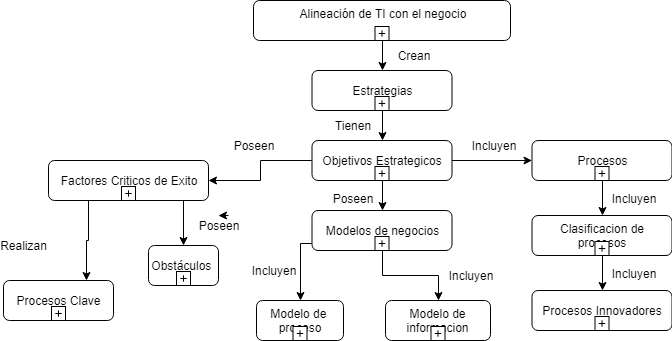

The diagram above was exported from draw.io. Its source (the exported page's mxGraphModel, read from the mxfile embedded in the PNG):
<mxGraphModel dx="1010" dy="582" grid="1" gridSize="10" guides="1" tooltips="1" connect="1" arrows="1" fold="1" page="1" pageScale="1" pageWidth="827" pageHeight="1169" math="0" shadow="0">
  <root>
    <mxCell id="0" />
    <mxCell id="1" parent="0" />
    <mxCell id="8lPyO-6z8dYbFcMSK1ML-6" value="" style="edgeStyle=orthogonalEdgeStyle;rounded=0;orthogonalLoop=1;jettySize=auto;html=1;" edge="1" parent="1" source="8lPyO-6z8dYbFcMSK1ML-3" target="8lPyO-6z8dYbFcMSK1ML-4">
      <mxGeometry relative="1" as="geometry" />
    </mxCell>
    <mxCell id="8lPyO-6z8dYbFcMSK1ML-2" value="&lt;span&gt;Alineación de TI con el negocio&lt;br&gt;&lt;br&gt;&lt;/span&gt;" style="html=1;whiteSpace=wrap;rounded=1;" vertex="1" parent="1">
      <mxGeometry x="310" y="40" width="257" height="40" as="geometry" />
    </mxCell>
    <mxCell id="8lPyO-6z8dYbFcMSK1ML-3" value="" style="html=1;shape=plus;outlineConnect=0;" vertex="1" parent="8lPyO-6z8dYbFcMSK1ML-2">
      <mxGeometry x="0.5" y="1" width="14" height="14" relative="1" as="geometry">
        <mxPoint x="-7" y="-14" as="offset" />
      </mxGeometry>
    </mxCell>
    <mxCell id="8lPyO-6z8dYbFcMSK1ML-9" value="" style="edgeStyle=orthogonalEdgeStyle;rounded=0;orthogonalLoop=1;jettySize=auto;html=1;" edge="1" parent="1" source="8lPyO-6z8dYbFcMSK1ML-4" target="8lPyO-6z8dYbFcMSK1ML-7">
      <mxGeometry relative="1" as="geometry" />
    </mxCell>
    <mxCell id="8lPyO-6z8dYbFcMSK1ML-4" value="&lt;span&gt;Estrategias&lt;br&gt;&lt;/span&gt;" style="html=1;whiteSpace=wrap;rounded=1;" vertex="1" parent="1">
      <mxGeometry x="368.5" y="110" width="140" height="40" as="geometry" />
    </mxCell>
    <mxCell id="8lPyO-6z8dYbFcMSK1ML-5" value="" style="html=1;shape=plus;outlineConnect=0;" vertex="1" parent="8lPyO-6z8dYbFcMSK1ML-4">
      <mxGeometry x="0.5" y="1" width="14" height="14" relative="1" as="geometry">
        <mxPoint x="-7" y="-14" as="offset" />
      </mxGeometry>
    </mxCell>
    <mxCell id="8lPyO-6z8dYbFcMSK1ML-12" value="" style="edgeStyle=orthogonalEdgeStyle;rounded=0;orthogonalLoop=1;jettySize=auto;html=1;" edge="1" parent="1" source="8lPyO-6z8dYbFcMSK1ML-7" target="8lPyO-6z8dYbFcMSK1ML-10">
      <mxGeometry relative="1" as="geometry" />
    </mxCell>
    <mxCell id="8lPyO-6z8dYbFcMSK1ML-24" value="" style="edgeStyle=orthogonalEdgeStyle;rounded=0;orthogonalLoop=1;jettySize=auto;html=1;" edge="1" parent="1" source="8lPyO-6z8dYbFcMSK1ML-7" target="8lPyO-6z8dYbFcMSK1ML-22">
      <mxGeometry relative="1" as="geometry" />
    </mxCell>
    <mxCell id="8lPyO-6z8dYbFcMSK1ML-39" value="" style="edgeStyle=orthogonalEdgeStyle;rounded=0;orthogonalLoop=1;jettySize=auto;html=1;" edge="1" parent="1" source="8lPyO-6z8dYbFcMSK1ML-8" target="8lPyO-6z8dYbFcMSK1ML-37">
      <mxGeometry relative="1" as="geometry" />
    </mxCell>
    <mxCell id="8lPyO-6z8dYbFcMSK1ML-7" value="&lt;span&gt;Objetivos Estrategicos&lt;br&gt;&lt;/span&gt;" style="html=1;whiteSpace=wrap;rounded=1;" vertex="1" parent="1">
      <mxGeometry x="368.5" y="180" width="140" height="40" as="geometry" />
    </mxCell>
    <mxCell id="8lPyO-6z8dYbFcMSK1ML-8" value="" style="html=1;shape=plus;outlineConnect=0;" vertex="1" parent="8lPyO-6z8dYbFcMSK1ML-7">
      <mxGeometry x="0.5" y="1" width="14" height="14" relative="1" as="geometry">
        <mxPoint x="-7" y="-14" as="offset" />
      </mxGeometry>
    </mxCell>
    <mxCell id="8lPyO-6z8dYbFcMSK1ML-47" value="" style="edgeStyle=orthogonalEdgeStyle;rounded=0;orthogonalLoop=1;jettySize=auto;html=1;" edge="1" parent="1" source="8lPyO-6z8dYbFcMSK1ML-38" target="8lPyO-6z8dYbFcMSK1ML-45">
      <mxGeometry relative="1" as="geometry" />
    </mxCell>
    <mxCell id="8lPyO-6z8dYbFcMSK1ML-50" value="" style="edgeStyle=orthogonalEdgeStyle;rounded=0;orthogonalLoop=1;jettySize=auto;html=1;" edge="1" parent="1" source="8lPyO-6z8dYbFcMSK1ML-38" target="8lPyO-6z8dYbFcMSK1ML-48">
      <mxGeometry relative="1" as="geometry" />
    </mxCell>
    <mxCell id="8lPyO-6z8dYbFcMSK1ML-37" value="&lt;span&gt;Modelos de negocios&lt;br&gt;&lt;/span&gt;" style="html=1;whiteSpace=wrap;rounded=1;" vertex="1" parent="1">
      <mxGeometry x="368.5" y="250" width="140" height="40" as="geometry" />
    </mxCell>
    <mxCell id="8lPyO-6z8dYbFcMSK1ML-38" value="" style="html=1;shape=plus;outlineConnect=0;" vertex="1" parent="8lPyO-6z8dYbFcMSK1ML-37">
      <mxGeometry x="0.5" y="1" width="14" height="14" relative="1" as="geometry">
        <mxPoint x="-7" y="-14" as="offset" />
      </mxGeometry>
    </mxCell>
    <mxCell id="8lPyO-6z8dYbFcMSK1ML-48" value="&lt;span&gt;Modelo de informacion&lt;br&gt;&lt;/span&gt;" style="html=1;whiteSpace=wrap;rounded=1;" vertex="1" parent="1">
      <mxGeometry x="442" y="340" width="105" height="40" as="geometry" />
    </mxCell>
    <mxCell id="8lPyO-6z8dYbFcMSK1ML-49" value="" style="html=1;shape=plus;outlineConnect=0;" vertex="1" parent="8lPyO-6z8dYbFcMSK1ML-48">
      <mxGeometry x="0.5" y="1" width="14" height="14" relative="1" as="geometry">
        <mxPoint x="-7" y="-14" as="offset" />
      </mxGeometry>
    </mxCell>
    <mxCell id="8lPyO-6z8dYbFcMSK1ML-45" value="&lt;span&gt;Modelo de &lt;br&gt;proceso&lt;br&gt;&lt;/span&gt;" style="html=1;whiteSpace=wrap;rounded=1;" vertex="1" parent="1">
      <mxGeometry x="313" y="340" width="87" height="40" as="geometry" />
    </mxCell>
    <mxCell id="8lPyO-6z8dYbFcMSK1ML-46" value="" style="html=1;shape=plus;outlineConnect=0;" vertex="1" parent="8lPyO-6z8dYbFcMSK1ML-45">
      <mxGeometry x="0.5" y="1" width="14" height="14" relative="1" as="geometry">
        <mxPoint x="-7" y="-14" as="offset" />
      </mxGeometry>
    </mxCell>
    <mxCell id="8lPyO-6z8dYbFcMSK1ML-27" value="" style="edgeStyle=orthogonalEdgeStyle;rounded=0;orthogonalLoop=1;jettySize=auto;html=1;" edge="1" parent="1" source="8lPyO-6z8dYbFcMSK1ML-23" target="8lPyO-6z8dYbFcMSK1ML-25">
      <mxGeometry relative="1" as="geometry" />
    </mxCell>
    <mxCell id="8lPyO-6z8dYbFcMSK1ML-22" value="&lt;span&gt;Procesos&lt;br&gt;&lt;/span&gt;" style="html=1;whiteSpace=wrap;rounded=1;" vertex="1" parent="1">
      <mxGeometry x="588.5" y="180" width="140" height="40" as="geometry" />
    </mxCell>
    <mxCell id="8lPyO-6z8dYbFcMSK1ML-23" value="" style="html=1;shape=plus;outlineConnect=0;" vertex="1" parent="8lPyO-6z8dYbFcMSK1ML-22">
      <mxGeometry x="0.5" y="1" width="14" height="14" relative="1" as="geometry">
        <mxPoint x="-7" y="-14" as="offset" />
      </mxGeometry>
    </mxCell>
    <mxCell id="8lPyO-6z8dYbFcMSK1ML-36" value="" style="edgeStyle=orthogonalEdgeStyle;rounded=0;orthogonalLoop=1;jettySize=auto;html=1;" edge="1" parent="1" source="8lPyO-6z8dYbFcMSK1ML-26" target="8lPyO-6z8dYbFcMSK1ML-34">
      <mxGeometry relative="1" as="geometry" />
    </mxCell>
    <mxCell id="8lPyO-6z8dYbFcMSK1ML-25" value="&lt;span&gt;Clasificacion de procesos&lt;br&gt;&lt;/span&gt;" style="html=1;whiteSpace=wrap;rounded=1;" vertex="1" parent="1">
      <mxGeometry x="588.5" y="255" width="140" height="40" as="geometry" />
    </mxCell>
    <mxCell id="8lPyO-6z8dYbFcMSK1ML-26" value="" style="html=1;shape=plus;outlineConnect=0;" vertex="1" parent="8lPyO-6z8dYbFcMSK1ML-25">
      <mxGeometry x="0.5" y="1" width="14" height="14" relative="1" as="geometry">
        <mxPoint x="-7" y="-14" as="offset" />
      </mxGeometry>
    </mxCell>
    <mxCell id="8lPyO-6z8dYbFcMSK1ML-34" value="&lt;span&gt;Procesos Innovadores&lt;br&gt;&lt;/span&gt;" style="html=1;whiteSpace=wrap;rounded=1;" vertex="1" parent="1">
      <mxGeometry x="588.5" y="330" width="140" height="40" as="geometry" />
    </mxCell>
    <mxCell id="8lPyO-6z8dYbFcMSK1ML-35" value="" style="html=1;shape=plus;outlineConnect=0;" vertex="1" parent="8lPyO-6z8dYbFcMSK1ML-34">
      <mxGeometry x="0.5" y="1" width="14" height="14" relative="1" as="geometry">
        <mxPoint x="-7" y="-14" as="offset" />
      </mxGeometry>
    </mxCell>
    <mxCell id="8lPyO-6z8dYbFcMSK1ML-18" value="" style="edgeStyle=orthogonalEdgeStyle;rounded=0;orthogonalLoop=1;jettySize=auto;html=1;" edge="1" parent="1" source="8lPyO-6z8dYbFcMSK1ML-11" target="8lPyO-6z8dYbFcMSK1ML-16">
      <mxGeometry relative="1" as="geometry" />
    </mxCell>
    <mxCell id="8lPyO-6z8dYbFcMSK1ML-20" style="edgeStyle=orthogonalEdgeStyle;rounded=0;orthogonalLoop=1;jettySize=auto;html=1;exitX=0.25;exitY=1;exitDx=0;exitDy=0;entryX=0.75;entryY=0;entryDx=0;entryDy=0;" edge="1" parent="1" source="8lPyO-6z8dYbFcMSK1ML-10" target="8lPyO-6z8dYbFcMSK1ML-13">
      <mxGeometry relative="1" as="geometry" />
    </mxCell>
    <mxCell id="8lPyO-6z8dYbFcMSK1ML-10" value="&lt;span&gt;Factores Criticos de Exito&lt;br&gt;&lt;/span&gt;" style="html=1;whiteSpace=wrap;rounded=1;" vertex="1" parent="1">
      <mxGeometry x="105" y="200" width="160" height="40" as="geometry" />
    </mxCell>
    <mxCell id="8lPyO-6z8dYbFcMSK1ML-11" value="" style="html=1;shape=plus;outlineConnect=0;" vertex="1" parent="8lPyO-6z8dYbFcMSK1ML-10">
      <mxGeometry x="0.5" y="1" width="14" height="14" relative="1" as="geometry">
        <mxPoint x="-7" y="-14" as="offset" />
      </mxGeometry>
    </mxCell>
    <mxCell id="8lPyO-6z8dYbFcMSK1ML-16" value="&lt;span&gt;Obstáculos&amp;nbsp;&lt;br&gt;&lt;/span&gt;" style="html=1;whiteSpace=wrap;rounded=1;" vertex="1" parent="1">
      <mxGeometry x="205" y="285" width="70" height="40" as="geometry" />
    </mxCell>
    <mxCell id="8lPyO-6z8dYbFcMSK1ML-17" value="" style="html=1;shape=plus;outlineConnect=0;" vertex="1" parent="8lPyO-6z8dYbFcMSK1ML-16">
      <mxGeometry x="0.5" y="1" width="14" height="14" relative="1" as="geometry">
        <mxPoint x="-7" y="-14" as="offset" />
      </mxGeometry>
    </mxCell>
    <mxCell id="8lPyO-6z8dYbFcMSK1ML-13" value="&lt;span&gt;Procesos Clave&lt;br&gt;&lt;/span&gt;" style="html=1;whiteSpace=wrap;rounded=1;" vertex="1" parent="1">
      <mxGeometry x="60" y="320" width="110" height="40" as="geometry" />
    </mxCell>
    <mxCell id="8lPyO-6z8dYbFcMSK1ML-14" value="" style="html=1;shape=plus;outlineConnect=0;" vertex="1" parent="8lPyO-6z8dYbFcMSK1ML-13">
      <mxGeometry x="0.5" y="1" width="14" height="14" relative="1" as="geometry">
        <mxPoint x="-7" y="-14" as="offset" />
      </mxGeometry>
    </mxCell>
    <mxCell id="8lPyO-6z8dYbFcMSK1ML-52" value="Crean" style="text;html=1;strokeColor=none;fillColor=none;align=center;verticalAlign=middle;whiteSpace=wrap;rounded=0;" vertex="1" parent="1">
      <mxGeometry x="450" y="85" width="40" height="20" as="geometry" />
    </mxCell>
    <mxCell id="8lPyO-6z8dYbFcMSK1ML-53" value="Tienen" style="text;html=1;strokeColor=none;fillColor=none;align=center;verticalAlign=middle;whiteSpace=wrap;rounded=0;" vertex="1" parent="1">
      <mxGeometry x="389" y="155" width="40" height="20" as="geometry" />
    </mxCell>
    <mxCell id="8lPyO-6z8dYbFcMSK1ML-54" value="Poseen" style="text;html=1;strokeColor=none;fillColor=none;align=center;verticalAlign=middle;whiteSpace=wrap;rounded=0;" vertex="1" parent="1">
      <mxGeometry x="290" y="175" width="40" height="20" as="geometry" />
    </mxCell>
    <mxCell id="8lPyO-6z8dYbFcMSK1ML-56" value="Realizan" style="text;html=1;strokeColor=none;fillColor=none;align=center;verticalAlign=middle;whiteSpace=wrap;rounded=0;" vertex="1" parent="1">
      <mxGeometry x="60" y="275" width="40" height="20" as="geometry" />
    </mxCell>
    <mxCell id="8lPyO-6z8dYbFcMSK1ML-57" value="Poseen" style="text;html=1;strokeColor=none;fillColor=none;align=center;verticalAlign=middle;whiteSpace=wrap;rounded=0;" vertex="1" parent="1">
      <mxGeometry x="255" y="255" width="40" height="20" as="geometry" />
    </mxCell>
    <mxCell id="8lPyO-6z8dYbFcMSK1ML-58" style="edgeStyle=orthogonalEdgeStyle;rounded=0;orthogonalLoop=1;jettySize=auto;html=1;exitX=0.75;exitY=0;exitDx=0;exitDy=0;entryX=0.5;entryY=0;entryDx=0;entryDy=0;" edge="1" parent="1" source="8lPyO-6z8dYbFcMSK1ML-57" target="8lPyO-6z8dYbFcMSK1ML-57">
      <mxGeometry relative="1" as="geometry" />
    </mxCell>
    <mxCell id="8lPyO-6z8dYbFcMSK1ML-59" value="Incluyen" style="text;html=1;strokeColor=none;fillColor=none;align=center;verticalAlign=middle;whiteSpace=wrap;rounded=0;" vertex="1" parent="1">
      <mxGeometry x="530" y="175" width="40" height="20" as="geometry" />
    </mxCell>
    <mxCell id="8lPyO-6z8dYbFcMSK1ML-60" value="Incluyen" style="text;html=1;strokeColor=none;fillColor=none;align=center;verticalAlign=middle;whiteSpace=wrap;rounded=0;" vertex="1" parent="1">
      <mxGeometry x="670" y="227.5" width="40" height="20" as="geometry" />
    </mxCell>
    <mxCell id="8lPyO-6z8dYbFcMSK1ML-61" value="Incluyen" style="text;html=1;strokeColor=none;fillColor=none;align=center;verticalAlign=middle;whiteSpace=wrap;rounded=0;" vertex="1" parent="1">
      <mxGeometry x="507" y="305" width="40" height="20" as="geometry" />
    </mxCell>
    <mxCell id="8lPyO-6z8dYbFcMSK1ML-62" value="Incluyen" style="text;html=1;strokeColor=none;fillColor=none;align=center;verticalAlign=middle;whiteSpace=wrap;rounded=0;" vertex="1" parent="1">
      <mxGeometry x="310" y="300" width="40" height="20" as="geometry" />
    </mxCell>
    <mxCell id="8lPyO-6z8dYbFcMSK1ML-63" value="Incluyen" style="text;html=1;strokeColor=none;fillColor=none;align=center;verticalAlign=middle;whiteSpace=wrap;rounded=0;" vertex="1" parent="1">
      <mxGeometry x="670" y="303" width="40" height="20" as="geometry" />
    </mxCell>
    <mxCell id="8lPyO-6z8dYbFcMSK1ML-64" value="Poseen" style="text;html=1;strokeColor=none;fillColor=none;align=center;verticalAlign=middle;whiteSpace=wrap;rounded=0;" vertex="1" parent="1">
      <mxGeometry x="389" y="227.5" width="40" height="20" as="geometry" />
    </mxCell>
  </root>
</mxGraphModel>